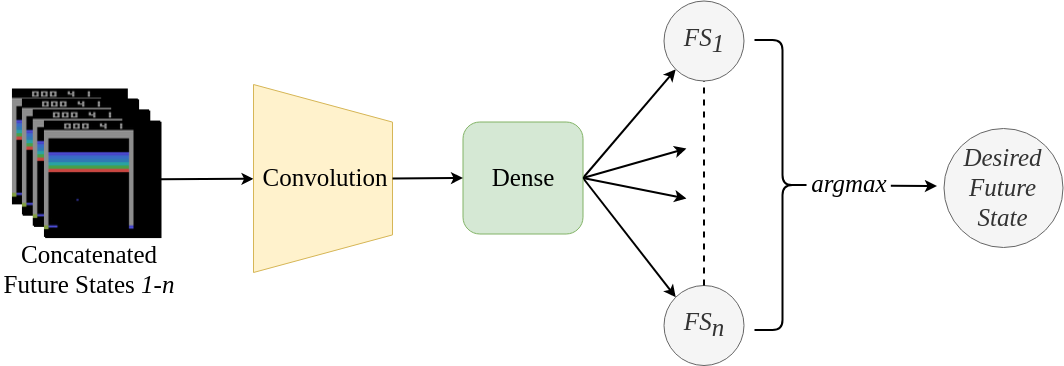

The diagram above was exported from draw.io. Its source (the exported page's mxGraphModel, read from the mxfile embedded in the PNG):
<mxGraphModel dx="2844" dy="1504" grid="1" gridSize="10" guides="1" tooltips="1" connect="1" arrows="1" fold="1" page="1" pageScale="1" pageWidth="850" pageHeight="1100" math="0" shadow="0">
  <root>
    <mxCell id="0" />
    <mxCell id="1" parent="0" />
    <mxCell id="2" value="" style="group" vertex="1" connectable="0" parent="1">
      <mxGeometry x="184" y="1262.5" width="1062.5" height="364.5" as="geometry" />
    </mxCell>
    <mxCell id="3" value="" style="shape=image;verticalLabelPosition=bottom;labelBackgroundColor=#ffffff;verticalAlign=top;aspect=fixed;imageAspect=0;image=data:image/png,(base64 omitted: 2436 chars);fontSize=25;fontFamily=Tahoma;" vertex="1" parent="2">
      <mxGeometry x="11.953448275862115" y="88" width="115.87734241908008" height="115.87734241908008" as="geometry" />
    </mxCell>
    <mxCell id="4" value="" style="shape=image;verticalLabelPosition=bottom;labelBackgroundColor=#ffffff;verticalAlign=top;aspect=fixed;imageAspect=0;image=data:image/png,(base64 omitted: 2436 chars);fontSize=25;fontFamily=Tahoma;" vertex="1" parent="2">
      <mxGeometry x="22.76243621462811" y="98.88064542526217" width="116.33009232051062" height="116.33009232051062" as="geometry" />
    </mxCell>
    <mxCell id="5" value="" style="shape=image;verticalLabelPosition=bottom;labelBackgroundColor=#ffffff;verticalAlign=top;aspect=fixed;imageAspect=0;image=data:image/png,(base64 omitted: 2436 chars);fontSize=25;fontFamily=Tahoma;" vertex="1" parent="2">
      <mxGeometry x="33.96349543837948" y="110.06623122531118" width="116.33009232051062" height="116.33009232051062" as="geometry" />
    </mxCell>
    <mxCell id="6" value="" style="shape=image;verticalLabelPosition=bottom;labelBackgroundColor=#ffffff;verticalAlign=top;aspect=fixed;imageAspect=0;image=data:image/png,(base64 omitted: 2436 chars);fontSize=25;fontFamily=Tahoma;" vertex="1" parent="2">
      <mxGeometry x="45.164554662130854" y="121.2518170253602" width="116.33009232051062" height="116.33009232051062" as="geometry" />
    </mxCell>
    <mxCell id="7" value="" style="shape=image;verticalLabelPosition=bottom;labelBackgroundColor=#ffffff;verticalAlign=top;aspect=fixed;imageAspect=0;image=data:image/png,(base64 omitted: 2436 chars);fontSize=25;fontFamily=Tahoma;" vertex="1" parent="2">
      <mxGeometry x="21.953448275862115" y="98" width="115.87734241908008" height="115.87734241908008" as="geometry" />
    </mxCell>
    <mxCell id="8" value="" style="shape=image;verticalLabelPosition=bottom;labelBackgroundColor=#ffffff;verticalAlign=top;aspect=fixed;imageAspect=0;image=data:image/png,(base64 omitted: 2436 chars);fontSize=25;fontFamily=Tahoma;" vertex="1" parent="2">
      <mxGeometry x="32.76243621462811" y="108.88064542526217" width="116.33009232051062" height="116.33009232051062" as="geometry" />
    </mxCell>
    <mxCell id="9" style="edgeStyle=none;rounded=0;orthogonalLoop=1;jettySize=auto;html=1;exitX=1;exitY=0.5;exitDx=0;exitDy=0;strokeWidth=2;" edge="1" parent="2" source="10" target="12">
      <mxGeometry relative="1" as="geometry" />
    </mxCell>
    <mxCell id="10" value="" style="shape=image;verticalLabelPosition=bottom;labelBackgroundColor=#ffffff;verticalAlign=top;aspect=fixed;imageAspect=0;image=data:image/png,(base64 omitted: 2436 chars);fontSize=25;fontFamily=Tahoma;" vertex="1" parent="2">
      <mxGeometry x="43.96349543837948" y="120.06623122531118" width="116.33009232051062" height="116.33009232051062" as="geometry" />
    </mxCell>
    <mxCell id="11" value="Concatenated Future States &lt;i&gt;1-n&lt;/i&gt;" style="text;html=1;strokeColor=none;fillColor=none;align=center;verticalAlign=middle;whiteSpace=wrap;rounded=0;fontSize=25;fontFamily=Tahoma;" vertex="1" parent="2">
      <mxGeometry y="258.5" width="178" height="20" as="geometry" />
    </mxCell>
    <mxCell id="12" value="" style="shape=trapezoid;perimeter=trapezoidPerimeter;whiteSpace=wrap;html=1;fillColor=#fff2cc;fontSize=25;rotation=90;strokeColor=#d6b656;fontFamily=Tahoma;" vertex="1" parent="2">
      <mxGeometry x="228.5" y="108" width="188" height="139" as="geometry" />
    </mxCell>
    <mxCell id="13" value="Convolution" style="text;html=1;strokeColor=none;fillColor=none;align=center;verticalAlign=middle;whiteSpace=wrap;rounded=0;fontSize=25;fontFamily=Tahoma;" vertex="1" parent="2">
      <mxGeometry x="304.5" y="166" width="40" height="20" as="geometry" />
    </mxCell>
    <mxCell id="14" style="edgeStyle=none;rounded=0;orthogonalLoop=1;jettySize=auto;html=1;exitX=1;exitY=0.5;exitDx=0;exitDy=0;entryX=0;entryY=0;entryDx=0;entryDy=0;strokeWidth=2;" edge="1" parent="2" source="16" target="19">
      <mxGeometry relative="1" as="geometry" />
    </mxCell>
    <mxCell id="15" style="edgeStyle=none;rounded=0;orthogonalLoop=1;jettySize=auto;html=1;exitX=1;exitY=0.5;exitDx=0;exitDy=0;entryX=0;entryY=1;entryDx=0;entryDy=0;strokeWidth=2;" edge="1" parent="2" source="16" target="18">
      <mxGeometry relative="1" as="geometry" />
    </mxCell>
    <mxCell id="16" value="Dense" style="rounded=1;whiteSpace=wrap;html=1;fillColor=#d5e8d4;fontSize=25;strokeColor=#82b366;fontFamily=Tahoma;" vertex="1" parent="2">
      <mxGeometry x="462.5" y="121" width="120" height="112" as="geometry" />
    </mxCell>
    <mxCell id="17" value="" style="group" vertex="1" connectable="0" parent="2">
      <mxGeometry x="663.5" width="146.5" height="364.5" as="geometry" />
    </mxCell>
    <mxCell id="18" value="&lt;i style=&quot;font-size: 25px&quot;&gt;&lt;span style=&quot;font-size: 25px&quot;&gt;FS&lt;/span&gt;&lt;span style=&quot;vertical-align: sub ; font-size: 25px&quot;&gt;1&lt;/span&gt;&lt;/i&gt;" style="ellipse;whiteSpace=wrap;html=1;aspect=fixed;fillColor=#f5f5f5;strokeColor=#666666;fontColor=#333333;fontSize=25;fontFamily=Tahoma;" vertex="1" parent="17">
      <mxGeometry width="80" height="80" as="geometry" />
    </mxCell>
    <mxCell id="19" value="&lt;i style=&quot;font-size: 25px&quot;&gt;&lt;span style=&quot;font-size: 25px&quot;&gt;FS&lt;/span&gt;&lt;sub style=&quot;font-size: 25px&quot;&gt;n&lt;/sub&gt;&lt;/i&gt;" style="ellipse;whiteSpace=wrap;html=1;aspect=fixed;fillColor=#f5f5f5;strokeColor=#666666;fontColor=#333333;fontSize=25;fontFamily=Tahoma;" vertex="1" parent="17">
      <mxGeometry y="284.5" width="80" height="80" as="geometry" />
    </mxCell>
    <mxCell id="20" value="" style="endArrow=none;dashed=1;html=1;strokeWidth=2;fontSize=25;fontFamily=Tahoma;entryX=0.5;entryY=1;entryDx=0;entryDy=0;exitX=0.5;exitY=0;exitDx=0;exitDy=0;" edge="1" parent="17" source="19" target="18">
      <mxGeometry width="50" height="50" relative="1" as="geometry">
        <mxPoint x="-34.5" y="676" as="sourcePoint" />
        <mxPoint x="-284.5" y="676" as="targetPoint" />
      </mxGeometry>
    </mxCell>
    <mxCell id="21" value="" style="shape=curlyBracket;whiteSpace=wrap;html=1;rounded=1;rotation=180;strokeWidth=2;" vertex="1" parent="17">
      <mxGeometry x="90.5" y="39" width="56" height="290" as="geometry" />
    </mxCell>
    <mxCell id="22" value="" style="edgeStyle=none;rounded=0;orthogonalLoop=1;jettySize=auto;html=1;strokeWidth=2;exitX=1.004;exitY=0.64;exitDx=0;exitDy=0;exitPerimeter=0;" edge="1" parent="2" source="23">
      <mxGeometry relative="1" as="geometry">
        <mxPoint x="936.5" y="185" as="targetPoint" />
      </mxGeometry>
    </mxCell>
    <mxCell id="23" value="&lt;font style=&quot;font-size: 25px&quot; face=&quot;Tahoma&quot;&gt;&lt;i&gt;argmax&lt;/i&gt;&lt;/font&gt;" style="text;html=1;strokeColor=none;fillColor=none;align=center;verticalAlign=middle;whiteSpace=wrap;rounded=0;" vertex="1" parent="2">
      <mxGeometry x="808" y="172" width="82" height="20" as="geometry" />
    </mxCell>
    <mxCell id="24" value="&lt;i&gt;Desired Future State&lt;/i&gt;" style="ellipse;whiteSpace=wrap;html=1;aspect=fixed;fillColor=#f5f5f5;strokeColor=#666666;fontColor=#333333;fontSize=25;fontFamily=Tahoma;" vertex="1" parent="2">
      <mxGeometry x="943.5" y="127.5" width="119" height="119" as="geometry" />
    </mxCell>
    <mxCell id="25" value="" style="endArrow=classic;html=1;strokeWidth=2;entryX=0;entryY=0.5;entryDx=0;entryDy=0;exitX=0.5;exitY=0;exitDx=0;exitDy=0;" edge="1" parent="2" source="12" target="16">
      <mxGeometry width="50" height="50" relative="1" as="geometry">
        <mxPoint x="396" y="189.5" as="sourcePoint" />
        <mxPoint x="462.98" y="189.00800000000004" as="targetPoint" />
      </mxGeometry>
    </mxCell>
    <mxCell id="26" style="edgeStyle=none;rounded=0;orthogonalLoop=1;jettySize=auto;html=1;exitX=1;exitY=0.5;exitDx=0;exitDy=0;strokeWidth=2;" edge="1" source="16" parent="1">
      <mxGeometry relative="1" as="geometry">
        <mxPoint x="870" y="1410" as="targetPoint" />
      </mxGeometry>
    </mxCell>
    <mxCell id="27" style="edgeStyle=none;rounded=0;orthogonalLoop=1;jettySize=auto;html=1;exitX=1;exitY=0.5;exitDx=0;exitDy=0;strokeWidth=2;" edge="1" source="16" parent="1">
      <mxGeometry relative="1" as="geometry">
        <mxPoint x="870" y="1460" as="targetPoint" />
      </mxGeometry>
    </mxCell>
  </root>
</mxGraphModel>